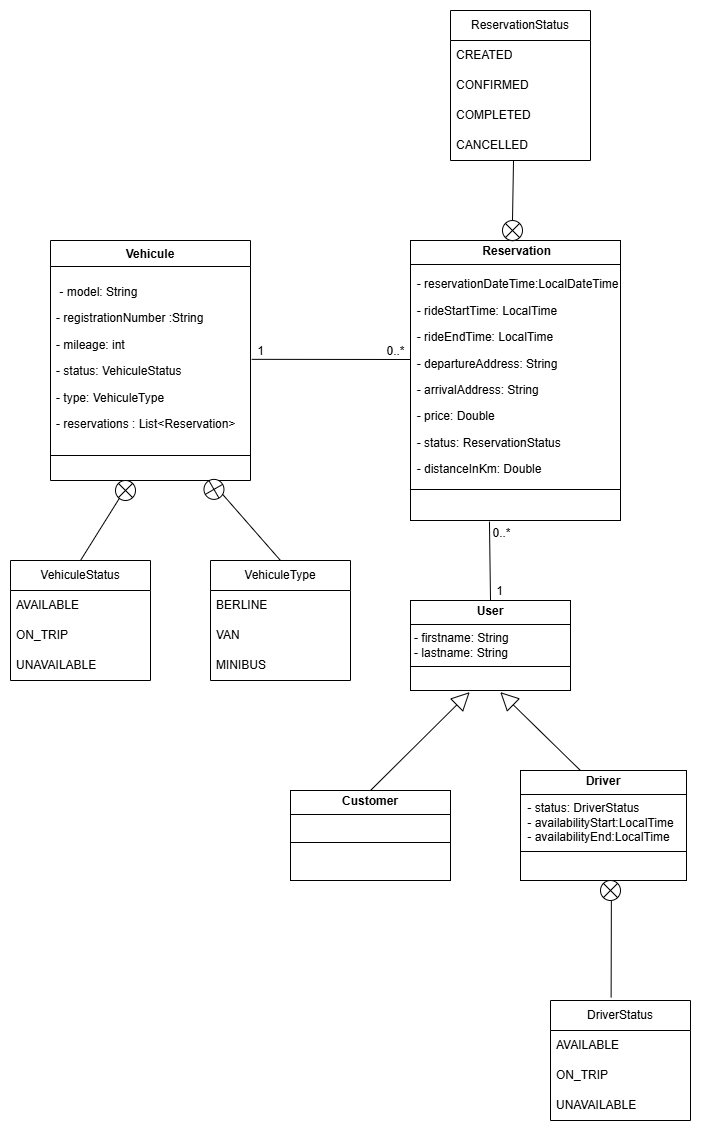

The diagram above was exported from draw.io. Its source (the exported page's mxGraphModel, read from the mxfile embedded in the PNG):
<mxGraphModel dx="2100" dy="1114" grid="1" gridSize="10" guides="1" tooltips="1" connect="1" arrows="1" fold="1" page="1" pageScale="1" pageWidth="827" pageHeight="1169" math="0" shadow="0">
  <root>
    <mxCell id="0" />
    <mxCell id="1" parent="0" />
    <mxCell id="FW4wQ8XxizzyR_ZQI1lh-1" value="Vehicule" style="swimlane;fontStyle=1;align=center;verticalAlign=top;childLayout=stackLayout;horizontal=1;startSize=26;horizontalStack=0;resizeParent=1;resizeParentMax=0;resizeLast=0;collapsible=1;marginBottom=0;whiteSpace=wrap;html=1;" vertex="1" parent="1">
      <mxGeometry x="80" y="270" width="200" height="240" as="geometry" />
    </mxCell>
    <mxCell id="FW4wQ8XxizzyR_ZQI1lh-2" value="&lt;p data-pm-slice=&quot;1 1 []&quot;&gt;&amp;nbsp;- model: String        &lt;/p&gt;&lt;p&gt; - registrationNumber&amp;nbsp;&lt;span style=&quot;background-color: initial;&quot;&gt;:&lt;/span&gt;&lt;span style=&quot;background-color: initial;&quot;&gt;String&lt;/span&gt;&lt;/p&gt;&lt;p&gt; - mileage: int         &lt;/p&gt;&lt;p&gt; - status: VehiculeStatus&lt;/p&gt;&lt;p&gt;- type: VehiculeType   &lt;/p&gt;&lt;p&gt;- reservations :  List&amp;lt;Reservation&amp;gt;&lt;/p&gt;" style="text;strokeColor=none;fillColor=none;align=left;verticalAlign=top;spacingLeft=4;spacingRight=4;overflow=hidden;rotatable=0;points=[[0,0.5],[1,0.5]];portConstraint=eastwest;whiteSpace=wrap;html=1;" vertex="1" parent="FW4wQ8XxizzyR_ZQI1lh-1">
      <mxGeometry y="26" width="200" height="164" as="geometry" />
    </mxCell>
    <mxCell id="FW4wQ8XxizzyR_ZQI1lh-3" value="" style="line;strokeWidth=1;fillColor=none;align=left;verticalAlign=middle;spacingTop=-1;spacingLeft=3;spacingRight=3;rotatable=0;labelPosition=right;points=[];portConstraint=eastwest;strokeColor=inherit;" vertex="1" parent="FW4wQ8XxizzyR_ZQI1lh-1">
      <mxGeometry y="190" width="200" height="50" as="geometry" />
    </mxCell>
    <mxCell id="FW4wQ8XxizzyR_ZQI1lh-6" value="&lt;p style=&quot;margin:0px;margin-top:4px;text-align:center;&quot;&gt;&lt;b&gt;User&lt;/b&gt;&lt;/p&gt;&lt;hr size=&quot;1&quot; style=&quot;border-style:solid;&quot;&gt;&lt;p style=&quot;margin:0px;margin-left:4px;&quot;&gt;- firstname: String&amp;nbsp;&lt;/p&gt;&lt;p style=&quot;margin:0px;margin-left:4px;&quot;&gt;&lt;span style=&quot;background-color: initial;&quot;&gt;- lastname: String&amp;nbsp;&lt;/span&gt;&lt;/p&gt;&lt;hr size=&quot;1&quot; style=&quot;border-style:solid;&quot;&gt;&lt;p style=&quot;margin:0px;margin-left:4px;&quot;&gt;&lt;br&gt;&lt;/p&gt;" style="verticalAlign=top;align=left;overflow=fill;html=1;whiteSpace=wrap;" vertex="1" parent="1">
      <mxGeometry x="440" y="630" width="160" height="90" as="geometry" />
    </mxCell>
    <mxCell id="FW4wQ8XxizzyR_ZQI1lh-7" value="&lt;p style=&quot;margin:0px;margin-top:4px;text-align:center;&quot;&gt;&lt;b&gt;Driver&lt;/b&gt;&lt;/p&gt;&lt;hr size=&quot;1&quot; style=&quot;border-style:solid;&quot;&gt;&lt;p style=&quot;margin:0px;margin-left:4px;&quot;&gt;&amp;nbsp;- status: DriverStatus&amp;nbsp;&lt;br&gt;&amp;nbsp;- availabilityStart:LocalTime&amp;nbsp;&lt;br&gt;&amp;nbsp;- availabilityEnd:LocalTime&amp;nbsp;&lt;/p&gt;&lt;hr size=&quot;1&quot; style=&quot;border-style:solid;&quot;&gt;&lt;p style=&quot;margin:0px;margin-left:4px;&quot;&gt;&lt;br&gt;&lt;/p&gt;" style="verticalAlign=top;align=left;overflow=fill;html=1;whiteSpace=wrap;" vertex="1" parent="1">
      <mxGeometry x="550" y="800" width="166" height="110" as="geometry" />
    </mxCell>
    <mxCell id="FW4wQ8XxizzyR_ZQI1lh-8" value="&lt;p style=&quot;margin:0px;margin-top:4px;text-align:center;&quot;&gt;&lt;b&gt;&amp;nbsp;&lt;/b&gt;&lt;b style=&quot;background-color: initial;&quot;&gt;Reservation&lt;/b&gt;&lt;/p&gt;&lt;hr size=&quot;1&quot; style=&quot;border-style:solid;&quot;&gt;&lt;p data-pm-slice=&quot;0 0 []&quot;&gt;&amp;nbsp; - reservationDateTime:&lt;span style=&quot;background-color: initial;&quot;&gt;LocalDateTime&lt;/span&gt;&lt;/p&gt;&lt;p&gt;&amp;nbsp; - rideStartTime: LocalTime       &lt;/p&gt;&lt;p&gt;&amp;nbsp; - rideEndTime: LocalTime         &lt;/p&gt;&lt;p&gt;&amp;nbsp; - departureAddress: String       &lt;/p&gt;&lt;p&gt;&amp;nbsp; - arrivalAddress: String         &lt;/p&gt;&lt;p&gt;&amp;nbsp; - price: Double                  &lt;/p&gt;&lt;p&gt;&amp;nbsp; - status: ReservationStatus      &lt;/p&gt;&lt;p&gt;&amp;nbsp; - distanceInKm: Double&amp;nbsp; &amp;nbsp;&lt;/p&gt;&lt;hr size=&quot;1&quot; style=&quot;border-style:solid;&quot;&gt;&lt;p style=&quot;margin:0px;margin-left:4px;&quot;&gt;&lt;br&gt;&lt;/p&gt;" style="verticalAlign=top;align=left;overflow=fill;html=1;whiteSpace=wrap;" vertex="1" parent="1">
      <mxGeometry x="440" y="270" width="210" height="280" as="geometry" />
    </mxCell>
    <mxCell id="FW4wQ8XxizzyR_ZQI1lh-9" value="&lt;p style=&quot;margin:0px;margin-top:4px;text-align:center;&quot;&gt;&lt;b&gt;Customer&lt;/b&gt;&lt;/p&gt;&lt;hr size=&quot;1&quot; style=&quot;border-style:solid;&quot;&gt;&lt;p style=&quot;margin:0px;margin-left:4px;&quot;&gt;&lt;br&gt;&lt;/p&gt;&lt;hr size=&quot;1&quot; style=&quot;border-style:solid;&quot;&gt;&lt;p style=&quot;margin:0px;margin-left:4px;&quot;&gt;&lt;br&gt;&lt;/p&gt;" style="verticalAlign=top;align=left;overflow=fill;html=1;whiteSpace=wrap;" vertex="1" parent="1">
      <mxGeometry x="320" y="820" width="160" height="90" as="geometry" />
    </mxCell>
    <mxCell id="FW4wQ8XxizzyR_ZQI1lh-10" value="" style="endArrow=none;html=1;rounded=0;exitX=1.006;exitY=0.56;exitDx=0;exitDy=0;exitPerimeter=0;" edge="1" parent="1">
      <mxGeometry width="50" height="50" relative="1" as="geometry">
        <mxPoint x="281.20000000000005" y="388.84000000000003" as="sourcePoint" />
        <mxPoint x="440" y="389" as="targetPoint" />
      </mxGeometry>
    </mxCell>
    <mxCell id="FW4wQ8XxizzyR_ZQI1lh-11" value="0..*" style="text;html=1;align=center;verticalAlign=middle;resizable=0;points=[];autosize=1;strokeColor=none;fillColor=none;" vertex="1" parent="1">
      <mxGeometry x="405" y="366" width="40" height="30" as="geometry" />
    </mxCell>
    <mxCell id="FW4wQ8XxizzyR_ZQI1lh-12" value="1" style="text;html=1;align=center;verticalAlign=middle;resizable=0;points=[];autosize=1;strokeColor=none;fillColor=none;" vertex="1" parent="1">
      <mxGeometry x="275" y="366" width="30" height="30" as="geometry" />
    </mxCell>
    <mxCell id="FW4wQ8XxizzyR_ZQI1lh-13" value="" style="endArrow=none;html=1;rounded=0;entryX=0.376;entryY=1.004;entryDx=0;entryDy=0;entryPerimeter=0;exitX=0.5;exitY=0;exitDx=0;exitDy=0;" edge="1" parent="1" source="FW4wQ8XxizzyR_ZQI1lh-6" target="FW4wQ8XxizzyR_ZQI1lh-8">
      <mxGeometry width="50" height="50" relative="1" as="geometry">
        <mxPoint x="370" y="630" as="sourcePoint" />
        <mxPoint x="420" y="580" as="targetPoint" />
      </mxGeometry>
    </mxCell>
    <mxCell id="FW4wQ8XxizzyR_ZQI1lh-14" value="0..*" style="text;html=1;align=center;verticalAlign=middle;resizable=0;points=[];autosize=1;strokeColor=none;fillColor=none;" vertex="1" parent="1">
      <mxGeometry x="511" y="548" width="40" height="30" as="geometry" />
    </mxCell>
    <mxCell id="FW4wQ8XxizzyR_ZQI1lh-15" value="1" style="text;html=1;align=center;verticalAlign=middle;resizable=0;points=[];autosize=1;strokeColor=none;fillColor=none;" vertex="1" parent="1">
      <mxGeometry x="514" y="606" width="30" height="30" as="geometry" />
    </mxCell>
    <mxCell id="FW4wQ8XxizzyR_ZQI1lh-16" value="" style="endArrow=block;endSize=16;endFill=0;html=1;rounded=0;entryX=0.37;entryY=1.018;entryDx=0;entryDy=0;entryPerimeter=0;exitX=0.5;exitY=0;exitDx=0;exitDy=0;" edge="1" parent="1" source="FW4wQ8XxizzyR_ZQI1lh-9" target="FW4wQ8XxizzyR_ZQI1lh-6">
      <mxGeometry width="160" relative="1" as="geometry">
        <mxPoint x="310" y="730" as="sourcePoint" />
        <mxPoint x="470" y="730" as="targetPoint" />
      </mxGeometry>
    </mxCell>
    <mxCell id="FW4wQ8XxizzyR_ZQI1lh-17" value="" style="endArrow=block;endSize=16;endFill=0;html=1;rounded=0;entryX=0.561;entryY=1.018;entryDx=0;entryDy=0;entryPerimeter=0;exitX=0.361;exitY=0;exitDx=0;exitDy=0;exitPerimeter=0;" edge="1" parent="1" source="FW4wQ8XxizzyR_ZQI1lh-7" target="FW4wQ8XxizzyR_ZQI1lh-6">
      <mxGeometry width="160" relative="1" as="geometry">
        <mxPoint x="410" y="820" as="sourcePoint" />
        <mxPoint x="509" y="732" as="targetPoint" />
      </mxGeometry>
    </mxCell>
    <mxCell id="FW4wQ8XxizzyR_ZQI1lh-19" value="DriverStatus" style="swimlane;fontStyle=0;childLayout=stackLayout;horizontal=1;startSize=30;horizontalStack=0;resizeParent=1;resizeParentMax=0;resizeLast=0;collapsible=1;marginBottom=0;whiteSpace=wrap;html=1;" vertex="1" parent="1">
      <mxGeometry x="580" y="1030" width="140" height="120" as="geometry" />
    </mxCell>
    <mxCell id="FW4wQ8XxizzyR_ZQI1lh-20" value="AVAILABLE" style="text;strokeColor=none;fillColor=none;align=left;verticalAlign=middle;spacingLeft=4;spacingRight=4;overflow=hidden;points=[[0,0.5],[1,0.5]];portConstraint=eastwest;rotatable=0;whiteSpace=wrap;html=1;" vertex="1" parent="FW4wQ8XxizzyR_ZQI1lh-19">
      <mxGeometry y="30" width="140" height="30" as="geometry" />
    </mxCell>
    <mxCell id="FW4wQ8XxizzyR_ZQI1lh-21" value="ON_TRIP" style="text;strokeColor=none;fillColor=none;align=left;verticalAlign=middle;spacingLeft=4;spacingRight=4;overflow=hidden;points=[[0,0.5],[1,0.5]];portConstraint=eastwest;rotatable=0;whiteSpace=wrap;html=1;" vertex="1" parent="FW4wQ8XxizzyR_ZQI1lh-19">
      <mxGeometry y="60" width="140" height="30" as="geometry" />
    </mxCell>
    <mxCell id="FW4wQ8XxizzyR_ZQI1lh-22" value="UNAVAILABLE" style="text;strokeColor=none;fillColor=none;align=left;verticalAlign=middle;spacingLeft=4;spacingRight=4;overflow=hidden;points=[[0,0.5],[1,0.5]];portConstraint=eastwest;rotatable=0;whiteSpace=wrap;html=1;" vertex="1" parent="FW4wQ8XxizzyR_ZQI1lh-19">
      <mxGeometry y="90" width="140" height="30" as="geometry" />
    </mxCell>
    <mxCell id="FW4wQ8XxizzyR_ZQI1lh-23" value="" style="endArrow=none;html=1;rounded=0;entryX=0.543;entryY=1.002;entryDx=0;entryDy=0;entryPerimeter=0;exitX=0.433;exitY=-0.025;exitDx=0;exitDy=0;exitPerimeter=0;" edge="1" parent="1" source="FW4wQ8XxizzyR_ZQI1lh-24" target="FW4wQ8XxizzyR_ZQI1lh-7">
      <mxGeometry width="50" height="50" relative="1" as="geometry">
        <mxPoint x="560" y="980" as="sourcePoint" />
        <mxPoint x="610" y="930" as="targetPoint" />
      </mxGeometry>
    </mxCell>
    <mxCell id="FW4wQ8XxizzyR_ZQI1lh-25" value="" style="endArrow=none;html=1;rounded=0;entryX=0.543;entryY=1.002;entryDx=0;entryDy=0;entryPerimeter=0;exitX=0.433;exitY=-0.025;exitDx=0;exitDy=0;exitPerimeter=0;" edge="1" parent="1" source="FW4wQ8XxizzyR_ZQI1lh-19" target="FW4wQ8XxizzyR_ZQI1lh-24">
      <mxGeometry width="50" height="50" relative="1" as="geometry">
        <mxPoint x="641" y="1027" as="sourcePoint" />
        <mxPoint x="640" y="910" as="targetPoint" />
      </mxGeometry>
    </mxCell>
    <mxCell id="FW4wQ8XxizzyR_ZQI1lh-24" value="" style="ellipse;whiteSpace=wrap;html=1;aspect=fixed;" vertex="1" parent="1">
      <mxGeometry x="630" y="910" width="20" height="20" as="geometry" />
    </mxCell>
    <mxCell id="FW4wQ8XxizzyR_ZQI1lh-26" value="" style="endArrow=none;html=1;rounded=0;entryX=0;entryY=0;entryDx=0;entryDy=0;exitX=1;exitY=1;exitDx=0;exitDy=0;" edge="1" parent="1" source="FW4wQ8XxizzyR_ZQI1lh-24" target="FW4wQ8XxizzyR_ZQI1lh-24">
      <mxGeometry width="50" height="50" relative="1" as="geometry">
        <mxPoint x="560" y="980" as="sourcePoint" />
        <mxPoint x="610" y="930" as="targetPoint" />
      </mxGeometry>
    </mxCell>
    <mxCell id="FW4wQ8XxizzyR_ZQI1lh-27" value="" style="endArrow=none;html=1;rounded=0;entryX=1;entryY=0;entryDx=0;entryDy=0;exitX=0;exitY=1;exitDx=0;exitDy=0;" edge="1" parent="1" source="FW4wQ8XxizzyR_ZQI1lh-24" target="FW4wQ8XxizzyR_ZQI1lh-24">
      <mxGeometry width="50" height="50" relative="1" as="geometry">
        <mxPoint x="560" y="980" as="sourcePoint" />
        <mxPoint x="610" y="930" as="targetPoint" />
      </mxGeometry>
    </mxCell>
    <mxCell id="FW4wQ8XxizzyR_ZQI1lh-36" value="VehiculeStatus" style="swimlane;fontStyle=0;childLayout=stackLayout;horizontal=1;startSize=30;horizontalStack=0;resizeParent=1;resizeParentMax=0;resizeLast=0;collapsible=1;marginBottom=0;whiteSpace=wrap;html=1;" vertex="1" parent="1">
      <mxGeometry x="40" y="590" width="140" height="120" as="geometry" />
    </mxCell>
    <mxCell id="FW4wQ8XxizzyR_ZQI1lh-37" value="AVAILABLE" style="text;strokeColor=none;fillColor=none;align=left;verticalAlign=middle;spacingLeft=4;spacingRight=4;overflow=hidden;points=[[0,0.5],[1,0.5]];portConstraint=eastwest;rotatable=0;whiteSpace=wrap;html=1;" vertex="1" parent="FW4wQ8XxizzyR_ZQI1lh-36">
      <mxGeometry y="30" width="140" height="30" as="geometry" />
    </mxCell>
    <mxCell id="FW4wQ8XxizzyR_ZQI1lh-38" value="ON_TRIP" style="text;strokeColor=none;fillColor=none;align=left;verticalAlign=middle;spacingLeft=4;spacingRight=4;overflow=hidden;points=[[0,0.5],[1,0.5]];portConstraint=eastwest;rotatable=0;whiteSpace=wrap;html=1;" vertex="1" parent="FW4wQ8XxizzyR_ZQI1lh-36">
      <mxGeometry y="60" width="140" height="30" as="geometry" />
    </mxCell>
    <mxCell id="FW4wQ8XxizzyR_ZQI1lh-39" value="UNAVAILABLE" style="text;strokeColor=none;fillColor=none;align=left;verticalAlign=middle;spacingLeft=4;spacingRight=4;overflow=hidden;points=[[0,0.5],[1,0.5]];portConstraint=eastwest;rotatable=0;whiteSpace=wrap;html=1;" vertex="1" parent="FW4wQ8XxizzyR_ZQI1lh-36">
      <mxGeometry y="90" width="140" height="30" as="geometry" />
    </mxCell>
    <mxCell id="FW4wQ8XxizzyR_ZQI1lh-40" value="VehiculeType" style="swimlane;fontStyle=0;childLayout=stackLayout;horizontal=1;startSize=30;horizontalStack=0;resizeParent=1;resizeParentMax=0;resizeLast=0;collapsible=1;marginBottom=0;whiteSpace=wrap;html=1;" vertex="1" parent="1">
      <mxGeometry x="240" y="590" width="140" height="120" as="geometry" />
    </mxCell>
    <mxCell id="FW4wQ8XxizzyR_ZQI1lh-41" value="BERLINE" style="text;strokeColor=none;fillColor=none;align=left;verticalAlign=middle;spacingLeft=4;spacingRight=4;overflow=hidden;points=[[0,0.5],[1,0.5]];portConstraint=eastwest;rotatable=0;whiteSpace=wrap;html=1;" vertex="1" parent="FW4wQ8XxizzyR_ZQI1lh-40">
      <mxGeometry y="30" width="140" height="30" as="geometry" />
    </mxCell>
    <mxCell id="FW4wQ8XxizzyR_ZQI1lh-42" value="VAN" style="text;strokeColor=none;fillColor=none;align=left;verticalAlign=middle;spacingLeft=4;spacingRight=4;overflow=hidden;points=[[0,0.5],[1,0.5]];portConstraint=eastwest;rotatable=0;whiteSpace=wrap;html=1;" vertex="1" parent="FW4wQ8XxizzyR_ZQI1lh-40">
      <mxGeometry y="60" width="140" height="30" as="geometry" />
    </mxCell>
    <mxCell id="FW4wQ8XxizzyR_ZQI1lh-43" value="MINIBUS" style="text;strokeColor=none;fillColor=none;align=left;verticalAlign=middle;spacingLeft=4;spacingRight=4;overflow=hidden;points=[[0,0.5],[1,0.5]];portConstraint=eastwest;rotatable=0;whiteSpace=wrap;html=1;" vertex="1" parent="FW4wQ8XxizzyR_ZQI1lh-40">
      <mxGeometry y="90" width="140" height="30" as="geometry" />
    </mxCell>
    <mxCell id="FW4wQ8XxizzyR_ZQI1lh-44" value="" style="endArrow=none;html=1;rounded=0;exitX=0.5;exitY=0;exitDx=0;exitDy=0;" edge="1" parent="1" source="FW4wQ8XxizzyR_ZQI1lh-36">
      <mxGeometry width="50" height="50" relative="1" as="geometry">
        <mxPoint x="390" y="670" as="sourcePoint" />
        <mxPoint x="160" y="510" as="targetPoint" />
      </mxGeometry>
    </mxCell>
    <mxCell id="FW4wQ8XxizzyR_ZQI1lh-45" value="" style="endArrow=none;html=1;rounded=0;exitX=0.5;exitY=0;exitDx=0;exitDy=0;" edge="1" parent="1" source="FW4wQ8XxizzyR_ZQI1lh-40">
      <mxGeometry width="50" height="50" relative="1" as="geometry">
        <mxPoint x="390" y="670" as="sourcePoint" />
        <mxPoint x="240" y="510" as="targetPoint" />
      </mxGeometry>
    </mxCell>
    <mxCell id="FW4wQ8XxizzyR_ZQI1lh-53" value="" style="ellipse;whiteSpace=wrap;html=1;aspect=fixed;" vertex="1" parent="1">
      <mxGeometry x="145" y="510" width="20" height="20" as="geometry" />
    </mxCell>
    <mxCell id="FW4wQ8XxizzyR_ZQI1lh-54" value="" style="endArrow=none;html=1;rounded=0;entryX=0;entryY=0;entryDx=0;entryDy=0;exitX=1;exitY=1;exitDx=0;exitDy=0;" edge="1" parent="1" source="FW4wQ8XxizzyR_ZQI1lh-53" target="FW4wQ8XxizzyR_ZQI1lh-53">
      <mxGeometry width="50" height="50" relative="1" as="geometry">
        <mxPoint x="490" y="590" as="sourcePoint" />
        <mxPoint x="540" y="540" as="targetPoint" />
      </mxGeometry>
    </mxCell>
    <mxCell id="FW4wQ8XxizzyR_ZQI1lh-55" value="" style="endArrow=none;html=1;rounded=0;entryX=1;entryY=0;entryDx=0;entryDy=0;exitX=0;exitY=1;exitDx=0;exitDy=0;" edge="1" parent="1" source="FW4wQ8XxizzyR_ZQI1lh-53" target="FW4wQ8XxizzyR_ZQI1lh-53">
      <mxGeometry width="50" height="50" relative="1" as="geometry">
        <mxPoint x="490" y="590" as="sourcePoint" />
        <mxPoint x="540" y="540" as="targetPoint" />
      </mxGeometry>
    </mxCell>
    <mxCell id="FW4wQ8XxizzyR_ZQI1lh-57" value="" style="ellipse;whiteSpace=wrap;html=1;aspect=fixed;rotation=15;" vertex="1" parent="1">
      <mxGeometry x="233.46" y="508.88" width="20" height="20" as="geometry" />
    </mxCell>
    <mxCell id="FW4wQ8XxizzyR_ZQI1lh-58" value="" style="endArrow=none;html=1;rounded=0;entryX=0;entryY=0;entryDx=0;entryDy=0;exitX=1;exitY=1;exitDx=0;exitDy=0;" edge="1" parent="1" source="FW4wQ8XxizzyR_ZQI1lh-57" target="FW4wQ8XxizzyR_ZQI1lh-57">
      <mxGeometry width="50" height="50" relative="1" as="geometry">
        <mxPoint x="590" y="590" as="sourcePoint" />
        <mxPoint x="640" y="540" as="targetPoint" />
      </mxGeometry>
    </mxCell>
    <mxCell id="FW4wQ8XxizzyR_ZQI1lh-59" value="" style="endArrow=none;html=1;rounded=0;entryX=1;entryY=0;entryDx=0;entryDy=0;exitX=0;exitY=1;exitDx=0;exitDy=0;" edge="1" parent="1" source="FW4wQ8XxizzyR_ZQI1lh-57" target="FW4wQ8XxizzyR_ZQI1lh-57">
      <mxGeometry width="50" height="50" relative="1" as="geometry">
        <mxPoint x="590" y="590" as="sourcePoint" />
        <mxPoint x="640" y="540" as="targetPoint" />
      </mxGeometry>
    </mxCell>
    <mxCell id="FW4wQ8XxizzyR_ZQI1lh-60" value="ReservationStatus" style="swimlane;fontStyle=0;childLayout=stackLayout;horizontal=1;startSize=30;horizontalStack=0;resizeParent=1;resizeParentMax=0;resizeLast=0;collapsible=1;marginBottom=0;whiteSpace=wrap;html=1;" vertex="1" parent="1">
      <mxGeometry x="480" y="40" width="140" height="150" as="geometry" />
    </mxCell>
    <mxCell id="FW4wQ8XxizzyR_ZQI1lh-61" value="CREATED" style="text;strokeColor=none;fillColor=none;align=left;verticalAlign=middle;spacingLeft=4;spacingRight=4;overflow=hidden;points=[[0,0.5],[1,0.5]];portConstraint=eastwest;rotatable=0;whiteSpace=wrap;html=1;" vertex="1" parent="FW4wQ8XxizzyR_ZQI1lh-60">
      <mxGeometry y="30" width="140" height="30" as="geometry" />
    </mxCell>
    <mxCell id="FW4wQ8XxizzyR_ZQI1lh-62" value="CONFIRMED" style="text;strokeColor=none;fillColor=none;align=left;verticalAlign=middle;spacingLeft=4;spacingRight=4;overflow=hidden;points=[[0,0.5],[1,0.5]];portConstraint=eastwest;rotatable=0;whiteSpace=wrap;html=1;" vertex="1" parent="FW4wQ8XxizzyR_ZQI1lh-60">
      <mxGeometry y="60" width="140" height="30" as="geometry" />
    </mxCell>
    <mxCell id="FW4wQ8XxizzyR_ZQI1lh-63" value="COMPLETED" style="text;strokeColor=none;fillColor=none;align=left;verticalAlign=middle;spacingLeft=4;spacingRight=4;overflow=hidden;points=[[0,0.5],[1,0.5]];portConstraint=eastwest;rotatable=0;whiteSpace=wrap;html=1;" vertex="1" parent="FW4wQ8XxizzyR_ZQI1lh-60">
      <mxGeometry y="90" width="140" height="30" as="geometry" />
    </mxCell>
    <mxCell id="FW4wQ8XxizzyR_ZQI1lh-64" value="CANCELLED" style="text;strokeColor=none;fillColor=none;align=left;verticalAlign=middle;spacingLeft=4;spacingRight=4;overflow=hidden;points=[[0,0.5],[1,0.5]];portConstraint=eastwest;rotatable=0;whiteSpace=wrap;html=1;" vertex="1" parent="FW4wQ8XxizzyR_ZQI1lh-60">
      <mxGeometry y="120" width="140" height="30" as="geometry" />
    </mxCell>
    <mxCell id="FW4wQ8XxizzyR_ZQI1lh-65" value="" style="endArrow=none;html=1;rounded=0;entryX=0.45;entryY=1.017;entryDx=0;entryDy=0;entryPerimeter=0;exitX=0.5;exitY=0;exitDx=0;exitDy=0;" edge="1" parent="1" source="FW4wQ8XxizzyR_ZQI1lh-66" target="FW4wQ8XxizzyR_ZQI1lh-64">
      <mxGeometry width="50" height="50" relative="1" as="geometry">
        <mxPoint x="440" y="220" as="sourcePoint" />
        <mxPoint x="490" y="170" as="targetPoint" />
      </mxGeometry>
    </mxCell>
    <mxCell id="FW4wQ8XxizzyR_ZQI1lh-67" value="" style="endArrow=none;html=1;rounded=0;entryX=0.45;entryY=1.017;entryDx=0;entryDy=0;entryPerimeter=0;exitX=0.5;exitY=0;exitDx=0;exitDy=0;" edge="1" parent="1" source="FW4wQ8XxizzyR_ZQI1lh-8" target="FW4wQ8XxizzyR_ZQI1lh-66">
      <mxGeometry width="50" height="50" relative="1" as="geometry">
        <mxPoint x="545" y="270" as="sourcePoint" />
        <mxPoint x="543" y="191" as="targetPoint" />
      </mxGeometry>
    </mxCell>
    <mxCell id="FW4wQ8XxizzyR_ZQI1lh-66" value="" style="ellipse;whiteSpace=wrap;html=1;aspect=fixed;" vertex="1" parent="1">
      <mxGeometry x="532" y="250" width="20" height="20" as="geometry" />
    </mxCell>
    <mxCell id="FW4wQ8XxizzyR_ZQI1lh-69" value="" style="endArrow=none;html=1;rounded=0;entryX=1;entryY=0;entryDx=0;entryDy=0;exitX=0;exitY=1;exitDx=0;exitDy=0;" edge="1" parent="1" source="FW4wQ8XxizzyR_ZQI1lh-66" target="FW4wQ8XxizzyR_ZQI1lh-66">
      <mxGeometry width="50" height="50" relative="1" as="geometry">
        <mxPoint x="440" y="590" as="sourcePoint" />
        <mxPoint x="490" y="540" as="targetPoint" />
      </mxGeometry>
    </mxCell>
    <mxCell id="FW4wQ8XxizzyR_ZQI1lh-70" value="" style="endArrow=none;html=1;rounded=0;entryX=0;entryY=0;entryDx=0;entryDy=0;exitX=1;exitY=1;exitDx=0;exitDy=0;" edge="1" parent="1" source="FW4wQ8XxizzyR_ZQI1lh-66" target="FW4wQ8XxizzyR_ZQI1lh-66">
      <mxGeometry width="50" height="50" relative="1" as="geometry">
        <mxPoint x="440" y="590" as="sourcePoint" />
        <mxPoint x="490" y="540" as="targetPoint" />
      </mxGeometry>
    </mxCell>
  </root>
</mxGraphModel>